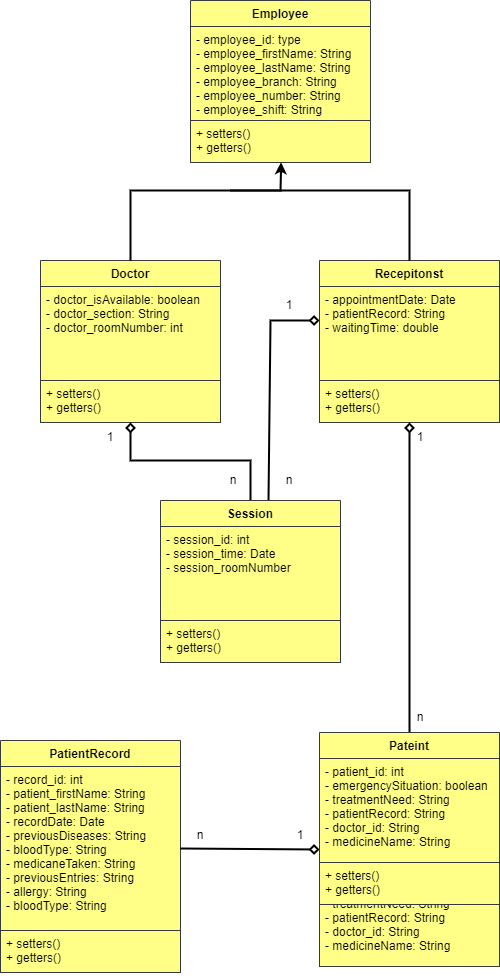

The diagram above was exported from draw.io. Its source (the exported page's mxGraphModel, read from the mxfile embedded in the PNG):
<mxGraphModel dx="1105" dy="603" grid="1" gridSize="10" guides="1" tooltips="1" connect="1" arrows="1" fold="1" page="1" pageScale="1" pageWidth="850" pageHeight="1100" math="0" shadow="0">
  <root>
    <mxCell id="0" />
    <mxCell id="1" parent="0" />
    <mxCell id="a1x5K2jRBla-PEtjvPiX-1" value="Employee" style="swimlane;fontStyle=1;align=center;verticalAlign=top;childLayout=stackLayout;horizontal=1;startSize=26;horizontalStack=0;resizeParent=1;resizeParentMax=0;resizeLast=0;collapsible=1;marginBottom=0;fillColor=#ffff88;strokeColor=#36393d;" vertex="1" parent="1">
      <mxGeometry x="380" y="20" width="180" height="120" as="geometry" />
    </mxCell>
    <mxCell id="a1x5K2jRBla-PEtjvPiX-2" value="- employee_id: type&#10;- employee_firstName: String&#10;- employee_lastName: String&#10;- employee_branch: String&#10;- employee_number: String&#10;- employee_shift: String&#10;&#10;" style="text;align=left;verticalAlign=top;spacingLeft=4;spacingRight=4;overflow=hidden;rotatable=0;points=[[0,0.5],[1,0.5]];portConstraint=eastwest;fillColor=#ffff88;strokeColor=#36393d;" vertex="1" parent="a1x5K2jRBla-PEtjvPiX-1">
      <mxGeometry y="26" width="180" height="94" as="geometry" />
    </mxCell>
    <mxCell id="a1x5K2jRBla-PEtjvPiX-4" value="+ setters()&#10;+ getters()" style="text;align=left;verticalAlign=top;spacingLeft=4;spacingRight=4;overflow=hidden;rotatable=0;points=[[0,0.5],[1,0.5]];portConstraint=eastwest;fillColor=#ffff88;strokeColor=#36393d;" vertex="1" parent="1">
      <mxGeometry x="380" y="140" width="180" height="42" as="geometry" />
    </mxCell>
    <mxCell id="a1x5K2jRBla-PEtjvPiX-5" value="Doctor" style="swimlane;fontStyle=1;align=center;verticalAlign=top;childLayout=stackLayout;horizontal=1;startSize=26;horizontalStack=0;resizeParent=1;resizeParentMax=0;resizeLast=0;collapsible=1;marginBottom=0;fillColor=#ffff88;strokeColor=#36393d;" vertex="1" parent="1">
      <mxGeometry x="230" y="280" width="180" height="120" as="geometry" />
    </mxCell>
    <mxCell id="a1x5K2jRBla-PEtjvPiX-6" value="- doctor_isAvailable: boolean&#10;- doctor_section: String&#10;- doctor_roomNumber: int&#10;" style="text;align=left;verticalAlign=top;spacingLeft=4;spacingRight=4;overflow=hidden;rotatable=0;points=[[0,0.5],[1,0.5]];portConstraint=eastwest;fillColor=#ffff88;strokeColor=#36393d;" vertex="1" parent="a1x5K2jRBla-PEtjvPiX-5">
      <mxGeometry y="26" width="180" height="94" as="geometry" />
    </mxCell>
    <mxCell id="a1x5K2jRBla-PEtjvPiX-7" value="+ setters()&#10;+ getters()" style="text;align=left;verticalAlign=top;spacingLeft=4;spacingRight=4;overflow=hidden;rotatable=0;points=[[0,0.5],[1,0.5]];portConstraint=eastwest;fillColor=#ffff88;strokeColor=#36393d;" vertex="1" parent="1">
      <mxGeometry x="230" y="400" width="180" height="42" as="geometry" />
    </mxCell>
    <mxCell id="a1x5K2jRBla-PEtjvPiX-12" style="edgeStyle=orthogonalEdgeStyle;rounded=0;orthogonalLoop=1;jettySize=auto;html=1;exitX=0.5;exitY=0;exitDx=0;exitDy=0;entryX=0.503;entryY=1.052;entryDx=0;entryDy=0;entryPerimeter=0;strokeColor=none;" edge="1" parent="1" target="a1x5K2jRBla-PEtjvPiX-4">
      <mxGeometry relative="1" as="geometry">
        <mxPoint x="419" y="280" as="sourcePoint" />
      </mxGeometry>
    </mxCell>
    <mxCell id="a1x5K2jRBla-PEtjvPiX-17" value="" style="endArrow=none;html=1;rounded=0;entryX=0.5;entryY=0;entryDx=0;entryDy=0;endFill=0;startArrow=classic;startFill=1;exitX=0.503;exitY=0.995;exitDx=0;exitDy=0;exitPerimeter=0;strokeWidth=2;" edge="1" parent="1" source="a1x5K2jRBla-PEtjvPiX-4" target="a1x5K2jRBla-PEtjvPiX-5">
      <mxGeometry width="50" height="50" relative="1" as="geometry">
        <mxPoint x="440" y="190" as="sourcePoint" />
        <mxPoint x="450" y="270" as="targetPoint" />
        <Array as="points">
          <mxPoint x="470" y="210" />
          <mxPoint x="320" y="210" />
        </Array>
      </mxGeometry>
    </mxCell>
    <mxCell id="a1x5K2jRBla-PEtjvPiX-44" style="edgeStyle=none;rounded=0;orthogonalLoop=1;jettySize=auto;html=1;exitX=0;exitY=0.5;exitDx=0;exitDy=0;startArrow=diamond;startFill=0;endArrow=none;endFill=0;entryX=0.6;entryY=0;entryDx=0;entryDy=0;entryPerimeter=0;strokeWidth=2;" edge="1" parent="1" source="a1x5K2jRBla-PEtjvPiX-19" target="a1x5K2jRBla-PEtjvPiX-39">
      <mxGeometry relative="1" as="geometry">
        <mxPoint x="450" y="340.1578947368422" as="targetPoint" />
        <Array as="points">
          <mxPoint x="460" y="340" />
        </Array>
      </mxGeometry>
    </mxCell>
    <mxCell id="a1x5K2jRBla-PEtjvPiX-19" value="Recepitonst" style="swimlane;fontStyle=1;align=center;verticalAlign=top;childLayout=stackLayout;horizontal=1;startSize=26;horizontalStack=0;resizeParent=1;resizeParentMax=0;resizeLast=0;collapsible=1;marginBottom=0;fillColor=#ffff88;strokeColor=#36393d;" vertex="1" parent="1">
      <mxGeometry x="509" y="280" width="180" height="120" as="geometry" />
    </mxCell>
    <mxCell id="a1x5K2jRBla-PEtjvPiX-20" value="- appointmentDate: Date&#10;- patientRecord: String&#10;- waitingTime: double&#10;" style="text;align=left;verticalAlign=top;spacingLeft=4;spacingRight=4;overflow=hidden;rotatable=0;points=[[0,0.5],[1,0.5]];portConstraint=eastwest;fillColor=#ffff88;strokeColor=#36393d;" vertex="1" parent="a1x5K2jRBla-PEtjvPiX-19">
      <mxGeometry y="26" width="180" height="94" as="geometry" />
    </mxCell>
    <mxCell id="a1x5K2jRBla-PEtjvPiX-21" value="+ setters()&#10;+ getters()" style="text;align=left;verticalAlign=top;spacingLeft=4;spacingRight=4;overflow=hidden;rotatable=0;points=[[0,0.5],[1,0.5]];portConstraint=eastwest;fillColor=#ffff88;strokeColor=#36393d;" vertex="1" parent="1">
      <mxGeometry x="509" y="400" width="180" height="42" as="geometry" />
    </mxCell>
    <mxCell id="a1x5K2jRBla-PEtjvPiX-23" value="" style="endArrow=none;html=1;rounded=0;entryX=0.5;entryY=0;entryDx=0;entryDy=0;strokeWidth=2;" edge="1" parent="1" target="a1x5K2jRBla-PEtjvPiX-19">
      <mxGeometry width="50" height="50" relative="1" as="geometry">
        <mxPoint x="420" y="210" as="sourcePoint" />
        <mxPoint x="700" y="210" as="targetPoint" />
        <Array as="points">
          <mxPoint x="599" y="210" />
        </Array>
      </mxGeometry>
    </mxCell>
    <mxCell id="a1x5K2jRBla-PEtjvPiX-24" value="PatientRecord" style="swimlane;fontStyle=1;align=center;verticalAlign=top;childLayout=stackLayout;horizontal=1;startSize=26;horizontalStack=0;resizeParent=1;resizeParentMax=0;resizeLast=0;collapsible=1;marginBottom=0;fillColor=#ffff88;strokeColor=#36393d;" vertex="1" parent="1">
      <mxGeometry x="190" y="760" width="180" height="190" as="geometry" />
    </mxCell>
    <mxCell id="a1x5K2jRBla-PEtjvPiX-25" value="- record_id: int&#10;- patient_firstName: String&#10;- patient_lastName: String&#10;- recordDate: Date&#10;- previousDiseases: String&#10;- bloodType: String&#10;- medicaneTaken: String&#10;- previousEntries: String&#10;- allergy: String&#10;- bloodType: String&#10;&#10;" style="text;align=left;verticalAlign=top;spacingLeft=4;spacingRight=4;overflow=hidden;rotatable=0;points=[[0,0.5],[1,0.5]];portConstraint=eastwest;fillColor=#ffff88;strokeColor=#36393d;" vertex="1" parent="a1x5K2jRBla-PEtjvPiX-24">
      <mxGeometry y="26" width="180" height="164" as="geometry" />
    </mxCell>
    <mxCell id="a1x5K2jRBla-PEtjvPiX-26" value="+ setters()&#10;+ getters()" style="text;align=left;verticalAlign=top;spacingLeft=4;spacingRight=4;overflow=hidden;rotatable=0;points=[[0,0.5],[1,0.5]];portConstraint=eastwest;fillColor=#ffff88;strokeColor=#36393d;" vertex="1" parent="1">
      <mxGeometry x="190" y="950" width="180" height="42" as="geometry" />
    </mxCell>
    <mxCell id="a1x5K2jRBla-PEtjvPiX-30" style="edgeStyle=none;rounded=0;orthogonalLoop=1;jettySize=auto;html=1;exitX=0.5;exitY=0;exitDx=0;exitDy=0;startArrow=none;startFill=0;endArrow=diamond;endFill=0;strokeWidth=2;" edge="1" parent="1" source="a1x5K2jRBla-PEtjvPiX-27" target="a1x5K2jRBla-PEtjvPiX-21">
      <mxGeometry relative="1" as="geometry">
        <mxPoint x="599" y="450" as="targetPoint" />
        <mxPoint x="599" y="570" as="sourcePoint" />
      </mxGeometry>
    </mxCell>
    <mxCell id="a1x5K2jRBla-PEtjvPiX-34" style="edgeStyle=none;rounded=0;orthogonalLoop=1;jettySize=auto;html=1;exitX=0;exitY=0.5;exitDx=0;exitDy=0;entryX=1;entryY=0.5;entryDx=0;entryDy=0;startArrow=diamond;startFill=0;endArrow=none;endFill=0;strokeWidth=2;" edge="1" parent="1" source="a1x5K2jRBla-PEtjvPiX-27" target="a1x5K2jRBla-PEtjvPiX-25">
      <mxGeometry relative="1" as="geometry" />
    </mxCell>
    <mxCell id="a1x5K2jRBla-PEtjvPiX-27" value="Pateint" style="swimlane;fontStyle=1;align=center;verticalAlign=top;childLayout=stackLayout;horizontal=1;startSize=26;horizontalStack=0;resizeParent=1;resizeParentMax=0;resizeLast=0;collapsible=1;marginBottom=0;fillColor=#ffff88;strokeColor=#36393d;" vertex="1" parent="1">
      <mxGeometry x="509" y="752" width="180" height="234" as="geometry" />
    </mxCell>
    <mxCell id="a1x5K2jRBla-PEtjvPiX-28" value="- patient_id: int&#10;- emergencySituation: boolean&#10;- treatmentNeed: String&#10;- patientRecord: String&#10;- doctor_id: String&#10;- medicineName: String" style="text;align=left;verticalAlign=top;spacingLeft=4;spacingRight=4;overflow=hidden;rotatable=0;points=[[0,0.5],[1,0.5]];portConstraint=eastwest;fillColor=#ffff88;strokeColor=#36393d;" vertex="1" parent="a1x5K2jRBla-PEtjvPiX-27">
      <mxGeometry y="26" width="180" height="104" as="geometry" />
    </mxCell>
    <mxCell id="a1x5K2jRBla-PEtjvPiX-33" value="- patient_id: int&#10;- emergencySituation: boolean&#10;- treatmentNeed: String&#10;- patientRecord: String&#10;- doctor_id: String&#10;- medicineName: String" style="text;align=left;verticalAlign=top;spacingLeft=4;spacingRight=4;overflow=hidden;rotatable=0;points=[[0,0.5],[1,0.5]];portConstraint=eastwest;fillColor=#ffff88;strokeColor=#36393d;" vertex="1" parent="a1x5K2jRBla-PEtjvPiX-27">
      <mxGeometry y="130" width="180" height="104" as="geometry" />
    </mxCell>
    <mxCell id="a1x5K2jRBla-PEtjvPiX-29" value="+ setters()&#10;+ getters()" style="text;align=left;verticalAlign=top;spacingLeft=4;spacingRight=4;overflow=hidden;rotatable=0;points=[[0,0.5],[1,0.5]];portConstraint=eastwest;fillColor=#ffff88;strokeColor=#36393d;" vertex="1" parent="1">
      <mxGeometry x="509" y="882" width="180" height="42" as="geometry" />
    </mxCell>
    <mxCell id="a1x5K2jRBla-PEtjvPiX-42" style="edgeStyle=none;rounded=0;orthogonalLoop=1;jettySize=auto;html=1;exitX=0.5;exitY=0;exitDx=0;exitDy=0;startArrow=none;startFill=0;endArrow=diamond;endFill=0;strokeWidth=2;" edge="1" parent="1" source="a1x5K2jRBla-PEtjvPiX-39" target="a1x5K2jRBla-PEtjvPiX-7">
      <mxGeometry relative="1" as="geometry">
        <Array as="points">
          <mxPoint x="440" y="480" />
          <mxPoint x="320" y="480" />
        </Array>
      </mxGeometry>
    </mxCell>
    <mxCell id="a1x5K2jRBla-PEtjvPiX-39" value="Session" style="swimlane;fontStyle=1;align=center;verticalAlign=top;childLayout=stackLayout;horizontal=1;startSize=26;horizontalStack=0;resizeParent=1;resizeParentMax=0;resizeLast=0;collapsible=1;marginBottom=0;fillColor=#ffff88;strokeColor=#36393d;" vertex="1" parent="1">
      <mxGeometry x="350" y="520" width="180" height="120" as="geometry" />
    </mxCell>
    <mxCell id="a1x5K2jRBla-PEtjvPiX-40" value="- session_id: int&#10;- session_time: Date&#10;- session_roomNumber" style="text;align=left;verticalAlign=top;spacingLeft=4;spacingRight=4;overflow=hidden;rotatable=0;points=[[0,0.5],[1,0.5]];portConstraint=eastwest;fillColor=#ffff88;strokeColor=#36393d;" vertex="1" parent="a1x5K2jRBla-PEtjvPiX-39">
      <mxGeometry y="26" width="180" height="94" as="geometry" />
    </mxCell>
    <mxCell id="a1x5K2jRBla-PEtjvPiX-41" value="+ setters()&#10;+ getters()" style="text;align=left;verticalAlign=top;spacingLeft=4;spacingRight=4;overflow=hidden;rotatable=0;points=[[0,0.5],[1,0.5]];portConstraint=eastwest;fillColor=#ffff88;strokeColor=#36393d;" vertex="1" parent="1">
      <mxGeometry x="350" y="640" width="180" height="42" as="geometry" />
    </mxCell>
    <mxCell id="a1x5K2jRBla-PEtjvPiX-45" value="1" style="text;html=1;strokeColor=none;fillColor=none;align=center;verticalAlign=middle;whiteSpace=wrap;rounded=0;" vertex="1" parent="1">
      <mxGeometry x="580" y="442" width="60" height="30" as="geometry" />
    </mxCell>
    <mxCell id="a1x5K2jRBla-PEtjvPiX-46" value="n" style="text;html=1;strokeColor=none;fillColor=none;align=center;verticalAlign=middle;whiteSpace=wrap;rounded=0;" vertex="1" parent="1">
      <mxGeometry x="580" y="722" width="60" height="30" as="geometry" />
    </mxCell>
    <mxCell id="a1x5K2jRBla-PEtjvPiX-47" value="1" style="text;html=1;strokeColor=none;fillColor=none;align=center;verticalAlign=middle;whiteSpace=wrap;rounded=0;" vertex="1" parent="1">
      <mxGeometry x="270" y="442" width="60" height="30" as="geometry" />
    </mxCell>
    <mxCell id="a1x5K2jRBla-PEtjvPiX-48" value="n" style="text;html=1;strokeColor=none;fillColor=none;align=center;verticalAlign=middle;whiteSpace=wrap;rounded=0;" vertex="1" parent="1">
      <mxGeometry x="393" y="485" width="60" height="30" as="geometry" />
    </mxCell>
    <mxCell id="a1x5K2jRBla-PEtjvPiX-50" value="n" style="text;html=1;strokeColor=none;fillColor=none;align=center;verticalAlign=middle;whiteSpace=wrap;rounded=0;" vertex="1" parent="1">
      <mxGeometry x="360" y="840" width="60" height="30" as="geometry" />
    </mxCell>
    <mxCell id="a1x5K2jRBla-PEtjvPiX-51" value="1" style="text;html=1;strokeColor=none;fillColor=none;align=center;verticalAlign=middle;whiteSpace=wrap;rounded=0;" vertex="1" parent="1">
      <mxGeometry x="460" y="840" width="60" height="30" as="geometry" />
    </mxCell>
    <mxCell id="a1x5K2jRBla-PEtjvPiX-52" value="1" style="text;html=1;strokeColor=none;fillColor=none;align=center;verticalAlign=middle;whiteSpace=wrap;rounded=0;" vertex="1" parent="1">
      <mxGeometry x="449" y="310" width="60" height="30" as="geometry" />
    </mxCell>
    <mxCell id="a1x5K2jRBla-PEtjvPiX-53" value="n" style="text;html=1;strokeColor=none;fillColor=none;align=center;verticalAlign=middle;whiteSpace=wrap;rounded=0;" vertex="1" parent="1">
      <mxGeometry x="449" y="485" width="60" height="30" as="geometry" />
    </mxCell>
  </root>
</mxGraphModel>